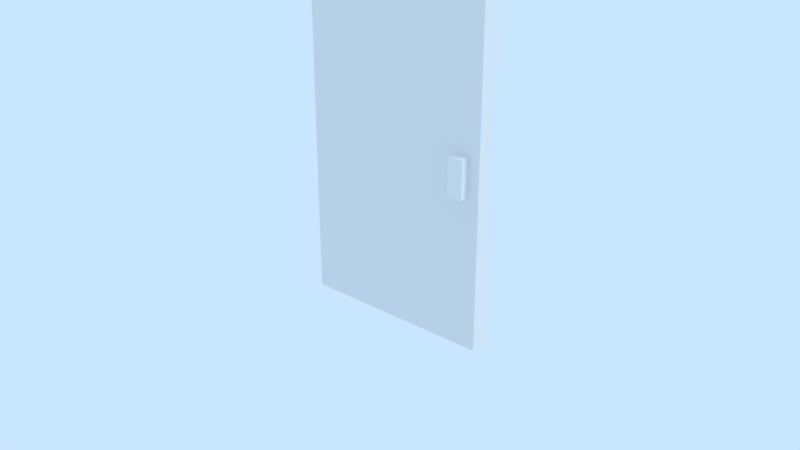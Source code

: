 # Source: LibDoor.blend  (saved by Blender 2.79.7; exported with 4.5.12 LTS)
import bpy
from mathutils import Matrix  # noqa: F401  (used for matrix-valued properties, if any)

bpy.ops.wm.read_factory_settings(use_empty=True)
scene = bpy.context.scene
scene.name = 'LibDoor'

# ---- collections
col_collection_1 = bpy.data.collections.new('Collection 1'); scene.collection.children.link(col_collection_1)
col_collection_2 = bpy.data.collections.new('Collection 2'); scene.collection.children.link(col_collection_2)
col_collection_2.hide_render = True
col_collection_2.hide_viewport = True
col_collection_3 = bpy.data.collections.new('Collection 3'); scene.collection.children.link(col_collection_3)
col_collection_3.hide_render = True
col_collection_3.hide_viewport = True
col_collection_4 = bpy.data.collections.new('Collection 4'); scene.collection.children.link(col_collection_4)
col_collection_4.hide_render = True
col_collection_4.hide_viewport = True
col_collection_5 = bpy.data.collections.new('Collection 5'); scene.collection.children.link(col_collection_5)
col_collection_5.hide_render = True
col_collection_5.hide_viewport = True
col_collection_6 = bpy.data.collections.new('Collection 6'); scene.collection.children.link(col_collection_6)
col_collection_6.hide_render = True
col_collection_6.hide_viewport = True
col_collection_7 = bpy.data.collections.new('Collection 7'); scene.collection.children.link(col_collection_7)
col_collection_7.hide_render = True
col_collection_7.hide_viewport = True
col_collection_8 = bpy.data.collections.new('Collection 8'); scene.collection.children.link(col_collection_8)
col_collection_8.hide_render = True
col_collection_8.hide_viewport = True
col_collection_9 = bpy.data.collections.new('Collection 9'); scene.collection.children.link(col_collection_9)
col_collection_9.hide_render = True
col_collection_9.hide_viewport = True
col_collection_10 = bpy.data.collections.new('Collection 10'); scene.collection.children.link(col_collection_10)
col_collection_10.hide_render = True
col_collection_10.hide_viewport = True
col_collection_11 = bpy.data.collections.new('Collection 11'); scene.collection.children.link(col_collection_11)
col_collection_11.hide_render = True
col_collection_11.hide_viewport = True
col_collection_12 = bpy.data.collections.new('Collection 12'); scene.collection.children.link(col_collection_12)
col_collection_12.hide_render = True
col_collection_12.hide_viewport = True
col_collection_13 = bpy.data.collections.new('Collection 13'); scene.collection.children.link(col_collection_13)
col_collection_13.hide_render = True
col_collection_13.hide_viewport = True
col_collection_14 = bpy.data.collections.new('Collection 14'); scene.collection.children.link(col_collection_14)
col_collection_14.hide_render = True
col_collection_14.hide_viewport = True
col_collection_15 = bpy.data.collections.new('Collection 15'); scene.collection.children.link(col_collection_15)
col_collection_15.hide_render = True
col_collection_15.hide_viewport = True
col_collection_16 = bpy.data.collections.new('Collection 16'); scene.collection.children.link(col_collection_16)
col_collection_16.hide_render = True
col_collection_16.hide_viewport = True
col_collection_17 = bpy.data.collections.new('Collection 17'); scene.collection.children.link(col_collection_17)
col_collection_17.hide_render = True
col_collection_17.hide_viewport = True
col_collection_18 = bpy.data.collections.new('Collection 18'); scene.collection.children.link(col_collection_18)
col_collection_18.hide_render = True
col_collection_18.hide_viewport = True
col_collection_19 = bpy.data.collections.new('Collection 19'); scene.collection.children.link(col_collection_19)
col_collection_19.hide_render = True
col_collection_19.hide_viewport = True
col_collection_20 = bpy.data.collections.new('Collection 20'); scene.collection.children.link(col_collection_20)
col_collection_20.hide_render = True
col_collection_20.hide_viewport = True

# ---- materials (node trees are filled in below, after node groups)
mat_metal = bpy.data.materials.new('Metal')
mat_metal.alpha_threshold = 0.0
mat_metal.use_transparent_shadow = False
mat_metal.diffuse_color = (0.8275, 0.8275, 0.8275, 1.0)
mat_metal.roughness = 0.5
mat_metal.specular_intensity = 0.1
mat_doorwood = bpy.data.materials.new('DoorWood')
mat_doorwood.alpha_threshold = 0.0
mat_doorwood.use_transparent_shadow = False
mat_doorwood.roughness = 0.5
mat_doorwood.specular_intensity = 0.07692
mat_solidcolor = bpy.data.materials.new('SolidColor')
mat_solidcolor.alpha_threshold = 0.0
mat_solidcolor.use_transparent_shadow = False
mat_solidcolor.roughness = 0.5
mat_solidcolor.specular_intensity = 0.0

# ---- material node trees

# ---- world
world_world = bpy.data.worlds.new('World'); scene.world = world_world
world_world.color = (0.5853, 0.7879, 1.0)
world_world.use_sun_shadow = False
world_world.sun_shadow_jitter_overblur = 0.0

# ---- lights
light_sun = bpy.data.lights.new('Sun', 'SUN')
light_sun.transmission_factor = 0.0
light_sun.cutoff_distance = 42.0
light_sun.angle = 0.1993
light_sun.energy = 1.0
light_sun.shadow_buffer_clip_start = 1.001
light_sun.shadow_soft_size = 0.1
light_sun.shadow_cascade_max_distance = 1000.0

# ---- meshes
me_doorcoliision = bpy.data.meshes.new('DoorColiision')
me_doorcoliision.from_pydata([(0.0, -0.05, -1.0), (0.0, -0.05, 1.1), (0.0, 0.05, -1.0), (0.0, 0.05, 1.1), (1.0, -0.05, -1.0), (1.0, -0.05, 1.1), (1.0, 0.05, -1.0), (1.0, 0.05, 1.1)], [], [(0, 1, 3, 2), (2, 3, 7, 6), (6, 7, 5, 4), (4, 5, 1, 0), (2, 6, 4, 0), (7, 3, 1, 5)])
me_doorcoliision.use_remesh_preserve_volume = False
me_doorcoliision.use_remesh_preserve_attributes = False
me_doorcoliision.use_mirror_vertex_groups = False
me_doorcoliision.update()
me_door1mesh = bpy.data.meshes.new('Door1Mesh')
me_door1mesh.from_pydata([(0.0, -0.05, -1.0), (0.0, -0.05, 1.1), (0.0, 0.05, -1.0), (0.0, 0.05, 1.1), (1.0, -0.05, -1.0), (1.0, -0.05, 1.1), (1.0, 0.05, -1.0), (1.0, 0.05, 1.1), (0.86, -0.1, -0.2), (0.86, -0.1, -2.98e-08), (0.86, 0.1, -0.2), (0.86, 0.1, -2.98e-08), (0.94, -0.1, -0.2), (0.94, -0.1, -2.98e-08), (0.94, 0.1, -0.2), (0.94, 0.1, -2.98e-08)], [], [(0, 1, 3, 2), (2, 3, 7, 6), (6, 7, 5, 4), (4, 5, 1, 0), (2, 6, 4, 0), (7, 3, 1, 5), (8, 9, 11, 10), (10, 11, 15, 14), (14, 15, 13, 12), (12, 13, 9, 8), (10, 14, 12, 8), (15, 11, 9, 13)])
me_door1mesh.polygons.foreach_set('material_index', [1, 1, 1, 1, 1, 1, 0, 0, 0, 0, 0, 0])
_uv = me_door1mesh.uv_layers.new(name='UVMap')
_uv.uv.foreach_set('vector', [0.4895, 0.0, 0.4895, 1.0, 0.6251, 1.0, 0.6251, 0.0, 0.09091, 0.0, 0.09091, 1.0, 1.0, 1.0, 1.0, 0.0, 0.2962, 0.0, 0.2962, 1.0, 0.05764, 1.0, 0.05764, 0.0, 0.9091, 0.0, 0.9091, 1.0, 0.0, 1.0, 0.0, 0.0, 0.3284, 0.0, 0.3284, 1.0, 0.6716, 1.0, 0.6716, 0.0, 0.3284, 1.0, 0.3284, 0.0, 0.6716, 0.0, 0.6716, 1.0, 0.0, 0.0, 0.0, 0.0, 0.0, 0.0, 0.0, 0.0, 0.0, 0.0, 0.0, 0.0, 0.0, 0.0, 0.0, 0.0, 0.0, 0.0, 0.0, 0.0, 0.0, 0.0, 0.0, 0.0, 0.0, 0.0, 0.0, 0.0, 0.0, 0.0, 0.0, 0.0, 0.0, 0.0, 0.0, 0.0, 0.0, 0.0, 0.0, 0.0, 0.0, 0.0, 0.0, 0.0, 0.0, 0.0, 0.0, 0.0])
me_door1mesh.materials.append(mat_metal)
me_door1mesh.materials.append(mat_doorwood)
me_door1mesh.use_remesh_preserve_volume = False
me_door1mesh.use_remesh_preserve_attributes = False
me_door1mesh.use_mirror_vertex_groups = False
me_door1mesh.update()
me_door2mesh = bpy.data.meshes.new('Door2Mesh')
me_door2mesh.from_pydata([(-0.5, -0.05, 1.103), (-0.4167, -0.05, 1.103), (-0.3333, -0.05, 1.103), (-0.25, -0.05, 1.103), (-0.1667, -0.05, 1.103), (-0.1034, -0.05, 1.103), (-0.5, -0.05, 0.9975), (-0.5, -0.05, 0.0525), (-0.4167, -0.05, 0.9975), (-0.4167, -0.05, 0.0525), (-0.3333, -0.05, 0.9975), (-0.3333, -0.05, 0.0525), (-0.25, -0.05, 0.9975), (-0.25, -0.05, 0.0525), (-0.1667, -0.05, 0.9975), (-0.1667, -0.05, 0.0525), (-0.1034, -0.05, 0.9975), (-0.1034, -0.05, 0.0525), (-0.04167, -0.05, 1.103), (-0.04167, -0.05, 0.0525), (-0.04167, -0.05, 0.9975), (-0.5, 0.05, 1.103), (-0.4167, 0.05, 1.103), (-0.3333, 0.05, 1.103), (-0.25, 0.05, 1.103), (-0.1667, 0.05, 1.103), (-0.1034, 0.05, 1.103), (-0.5, 0.05, 0.9975), (-0.5, 0.05, 0.0525), (-0.4167, 0.05, 0.9975), (-0.4167, 0.05, 0.0525), (-0.3333, 0.05, 0.9975), (-0.3333, 0.05, 0.0525), (-0.25, 0.05, 0.9975), (-0.25, 0.05, 0.0525), (-0.1667, 0.05, 0.9975), (-0.1667, 0.05, 0.0525), (-0.1034, 0.05, 0.9975), (-0.1034, 0.05, 0.0525), (-0.04167, 0.05, 1.103), (-0.04167, 0.05, 0.0525), (-0.04167, 0.05, 0.9975), (-0.5, 0.0, 1.103), (-0.1034, 0.0, 1.103), (-0.1667, 0.0, 1.103), (-0.25, 0.0, 1.103), (-0.3333, 0.0, 1.103), (-0.4167, 0.0, 1.103), (-0.04167, 0.0, 1.103), (-0.5, 0.0, 0.0525), (-0.5, 0.0, 0.9975), (0.0, -0.05, 1.103), (0.5, -0.05, 1.103), (0.4167, -0.05, 1.103), (0.3333, -0.05, 1.103), (0.25, -0.05, 1.103), (0.1667, -0.05, 1.103), (0.1034, -0.05, 1.103), (0.0, -0.05, 0.0525), (0.0, -0.05, 0.9975), (0.5, -0.05, 0.9975), (0.5, -0.05, 0.0525), (0.4167, -0.05, 0.9975), (0.4167, -0.05, 0.0525), (0.3333, -0.05, 0.9975), (0.3333, -0.05, 0.0525), (0.25, -0.05, 0.9975), (0.25, -0.05, 0.0525), (0.1667, -0.05, 0.9975), (0.1667, -0.05, 0.0525), (0.1034, -0.05, 0.9975), (0.1034, -0.05, 0.0525), (0.04167, -0.05, 1.103), (0.04167, -0.05, 0.0525), (0.04167, -0.05, 0.9975), (0.0, 0.05, 1.103), (0.5, 0.05, 1.103), (0.4167, 0.05, 1.103), (0.3333, 0.05, 1.103), (0.25, 0.05, 1.103), (0.1667, 0.05, 1.103), (0.1034, 0.05, 1.103), (0.0, 0.05, 0.0525), (0.0, 0.05, 0.9975), (0.5, 0.05, 0.9975), (0.5, 0.05, 0.0525), (0.4167, 0.05, 0.9975), (0.4167, 0.05, 0.0525), (0.3333, 0.05, 0.9975), (0.3333, 0.05, 0.0525), (0.25, 0.05, 0.9975), (0.25, 0.05, 0.0525), (0.1667, 0.05, 0.9975), (0.1667, 0.05, 0.0525), (0.1034, 0.05, 0.9975), (0.1034, 0.05, 0.0525), (0.04167, 0.05, 1.103), (0.04167, 0.05, 0.0525), (0.04167, 0.05, 0.9975), (0.0, 0.0, 1.103), (0.5, 0.0, 1.103), (0.1034, 0.0, 1.103), (0.1667, 0.0, 1.103), (0.25, 0.0, 1.103), (0.3333, 0.0, 1.103), (0.4167, 0.0, 1.103), (0.04167, 0.0, 1.103), (0.5, 0.0, 0.0525), (0.5, 0.0, 0.9975), (-0.5, -0.05, -1.003), (-0.4167, -0.05, -1.003), (-0.3333, -0.05, -1.003), (-0.25, -0.05, -1.003), (-0.1667, -0.05, -1.003), (-0.1034, -0.05, -1.003), (-0.5, -0.05, -0.8975), (-0.5, -0.05, -0.0525), (-0.4167, -0.05, -0.8975), (-0.4167, -0.05, -0.0525), (-0.3333, -0.05, -0.8975), (-0.3333, -0.05, -0.0525), (-0.25, -0.05, -0.8975), (-0.25, -0.05, -0.0525), (-0.1667, -0.05, -0.8975), (-0.1667, -0.05, -0.0525), (-0.1034, -0.05, -0.8975), (-0.1034, -0.05, -0.0525), (-0.04167, -0.05, -1.003), (-0.04167, -0.05, -0.0525), (-0.04167, -0.05, -0.8975), (-0.5, -0.05, 0.0), (-0.4167, -0.05, 0.0), (-0.3333, -0.05, 0.0), (-0.25, -0.05, 0.0), (-0.1667, -0.05, 0.0), (-0.1034, -0.05, 0.0), (-0.04167, -0.05, 0.0), (-0.5, 0.05, -1.003), (-0.4167, 0.05, -1.003), (-0.3333, 0.05, -1.003), (-0.25, 0.05, -1.003), (-0.1667, 0.05, -1.003), (-0.1034, 0.05, -1.003), (-0.5, 0.05, -0.8975), (-0.5, 0.05, -0.0525), (-0.4167, 0.05, -0.8975), (-0.4167, 0.05, -0.0525), (-0.3333, 0.05, -0.8975), (-0.3333, 0.05, -0.0525), (-0.25, 0.05, -0.8975), (-0.25, 0.05, -0.0525), (-0.1667, 0.05, -0.8975), (-0.1667, 0.05, -0.0525), (-0.1034, 0.05, -0.8975), (-0.1034, 0.05, -0.0525), (-0.04167, 0.05, -1.003), (-0.04167, 0.05, -0.0525), (-0.04167, 0.05, -0.8975), (-0.5, 0.0, -1.003), (-0.1034, 0.0, -1.003), (-0.1667, 0.0, -1.003), (-0.25, 0.0, -1.003), (-0.3333, 0.0, -1.003), (-0.4167, 0.0, -1.003), (-0.04167, 0.0, -1.003), (-0.5, 0.0, -0.0525), (-0.5, 0.0, -0.8975), (-0.5, 0.05, 0.0), (-0.4167, 0.05, 0.0), (-0.3333, 0.05, 0.0), (-0.25, 0.05, 0.0), (-0.1667, 0.05, 0.0), (-0.1034, 0.05, 0.0), (-0.04167, 0.05, 0.0), (-0.5, 0.0, 0.0), (0.0, -0.05, -1.003), (0.5, -0.05, -1.003), (0.4167, -0.05, -1.003), (0.3333, -0.05, -1.003), (0.25, -0.05, -1.003), (0.1667, -0.05, -1.003), (0.1034, -0.05, -1.003), (0.0, -0.05, -0.0525), (0.0, -0.05, -0.8975), (0.5, -0.05, -0.8975), (0.5, -0.05, -0.0525), (0.4167, -0.05, -0.8975), (0.4167, -0.05, -0.0525), (0.3333, -0.05, -0.8975), (0.3333, -0.05, -0.0525), (0.25, -0.05, -0.8975), (0.25, -0.05, -0.0525), (0.1667, -0.05, -0.8975), (0.1667, -0.05, -0.0525), (0.1034, -0.05, -0.8975), (0.1034, -0.05, -0.0525), (0.04167, -0.05, -1.003), (0.04167, -0.05, -0.0525), (0.04167, -0.05, -0.8975), (0.0, -0.05, 0.0), (0.5, -0.05, 0.0), (0.4167, -0.05, 0.0), (0.3333, -0.05, 0.0), (0.25, -0.05, 0.0), (0.1667, -0.05, 0.0), (0.1034, -0.05, 0.0), (0.04167, -0.05, 0.0), (0.0, 0.05, -1.003), (0.5, 0.05, -1.003), (0.4167, 0.05, -1.003), (0.3333, 0.05, -1.003), (0.25, 0.05, -1.003), (0.1667, 0.05, -1.003), (0.1034, 0.05, -1.003), (0.0, 0.05, -0.0525), (0.0, 0.05, -0.8975), (0.5, 0.05, -0.8975), (0.5, 0.05, -0.0525), (0.4167, 0.05, -0.8975), (0.4167, 0.05, -0.0525), (0.3333, 0.05, -0.8975), (0.3333, 0.05, -0.0525), (0.25, 0.05, -0.8975), (0.25, 0.05, -0.0525), (0.1667, 0.05, -0.8975), (0.1667, 0.05, -0.0525), (0.1034, 0.05, -0.8975), (0.1034, 0.05, -0.0525), (0.04167, 0.05, -1.003), (0.04167, 0.05, -0.0525), (0.04167, 0.05, -0.8975), (0.0, 0.0, -1.003), (0.5, 0.0, -1.003), (0.1034, 0.0, -1.003), (0.1667, 0.0, -1.003), (0.25, 0.0, -1.003), (0.3333, 0.0, -1.003), (0.4167, 0.0, -1.003), (0.04167, 0.0, -1.003), (0.5, 0.0, -0.0525), (0.5, 0.0, -0.8975), (0.0, 0.05, 0.0), (0.5, 0.05, 0.0), (0.4167, 0.05, 0.0), (0.3333, 0.05, 0.0), (0.25, 0.05, 0.0), (0.1667, 0.05, 0.0), (0.1034, 0.05, 0.0), (0.04167, 0.05, 0.0), (0.5, 0.0, 0.0), (0.36, -0.1, -0.2025), (0.36, -0.1, -0.0025), (0.36, 0.1, -0.2025), (0.36, 0.1, -0.0025), (0.44, -0.1, -0.2025), (0.44, -0.1, -0.0025), (0.44, 0.1, -0.2025), (0.44, 0.1, -0.0025)], [], [(20, 59, 51, 18), (48, 18, 51, 99), (42, 0, 1, 47), (47, 1, 2, 46), (46, 2, 3, 45), (45, 3, 4, 44), (44, 4, 5, 43), (6, 8, 1, 0), (8, 10, 2, 1), (10, 12, 3, 2), (12, 14, 4, 3), (14, 16, 5, 4), (134, 135, 17, 15), (15, 17, 16, 14), (133, 134, 15, 13), (132, 133, 13, 11), (11, 13, 12, 10), (131, 132, 11, 9), (130, 131, 9, 7), (7, 9, 8, 6), (136, 199, 58, 19), (19, 58, 59, 20), (135, 136, 19, 17), (43, 5, 18, 48), (16, 20, 18, 5), (42, 50, 6, 0), (50, 49, 7, 6), (49, 174, 130, 7), (41, 39, 75, 83), (48, 99, 75, 39), (42, 47, 22, 21), (47, 46, 23, 22), (46, 45, 24, 23), (45, 44, 25, 24), (44, 43, 26, 25), (27, 21, 22, 29), (29, 22, 23, 31), (31, 23, 24, 33), (33, 24, 25, 35), (35, 25, 26, 37), (171, 36, 38, 172), (36, 35, 37, 38), (170, 34, 36, 171), (169, 32, 34, 170), (32, 31, 33, 34), (168, 30, 32, 169), (167, 28, 30, 168), (28, 27, 29, 30), (173, 40, 82, 241), (40, 41, 83, 82), (172, 38, 40, 173), (43, 48, 39, 26), (37, 26, 39, 41), (42, 21, 27, 50), (50, 27, 28, 49), (49, 28, 167, 174), (11, 32, 30, 9), (9, 30, 29, 8), (11, 10, 31, 32), (10, 8, 29, 31), (14, 12, 33, 35), (20, 16, 37, 41), (17, 38, 37, 16), (19, 20, 41, 40), (19, 40, 38, 17), (15, 36, 34, 13), (15, 14, 35, 36), (13, 34, 33, 12), (74, 72, 51, 59), (106, 99, 51, 72), (100, 105, 53, 52), (105, 104, 54, 53), (104, 103, 55, 54), (103, 102, 56, 55), (102, 101, 57, 56), (60, 52, 53, 62), (62, 53, 54, 64), (64, 54, 55, 66), (66, 55, 56, 68), (68, 56, 57, 70), (204, 69, 71, 205), (69, 68, 70, 71), (203, 67, 69, 204), (202, 65, 67, 203), (65, 64, 66, 67), (201, 63, 65, 202), (200, 61, 63, 201), (61, 60, 62, 63), (206, 73, 58, 199), (73, 74, 59, 58), (205, 71, 73, 206), (101, 106, 72, 57), (70, 57, 72, 74), (100, 52, 60, 108), (108, 60, 61, 107), (107, 61, 200, 249), (98, 83, 75, 96), (106, 96, 75, 99), (100, 76, 77, 105), (105, 77, 78, 104), (104, 78, 79, 103), (103, 79, 80, 102), (102, 80, 81, 101), (84, 86, 77, 76), (86, 88, 78, 77), (88, 90, 79, 78), (90, 92, 80, 79), (92, 94, 81, 80), (246, 247, 95, 93), (93, 95, 94, 92), (245, 246, 93, 91), (244, 245, 91, 89), (89, 91, 90, 88), (243, 244, 89, 87), (242, 243, 87, 85), (85, 87, 86, 84), (248, 241, 82, 97), (97, 82, 83, 98), (247, 248, 97, 95), (101, 81, 96, 106), (94, 98, 96, 81), (100, 108, 84, 76), (108, 107, 85, 84), (107, 249, 242, 85), (65, 63, 87, 89), (63, 62, 86, 87), (65, 89, 88, 64), (64, 88, 86, 62), (68, 92, 90, 66), (74, 98, 94, 70), (71, 70, 94, 95), (73, 97, 98, 74), (73, 71, 95, 97), (69, 67, 91, 93), (69, 93, 92, 68), (67, 66, 90, 91), (129, 127, 175, 183), (164, 231, 175, 127), (158, 163, 110, 109), (163, 162, 111, 110), (162, 161, 112, 111), (161, 160, 113, 112), (160, 159, 114, 113), (115, 109, 110, 117), (117, 110, 111, 119), (119, 111, 112, 121), (121, 112, 113, 123), (123, 113, 114, 125), (134, 124, 126, 135), (124, 123, 125, 126), (133, 122, 124, 134), (132, 120, 122, 133), (120, 119, 121, 122), (131, 118, 120, 132), (130, 116, 118, 131), (116, 115, 117, 118), (136, 128, 182, 199), (128, 129, 183, 182), (135, 126, 128, 136), (159, 164, 127, 114), (125, 114, 127, 129), (158, 109, 115, 166), (166, 115, 116, 165), (165, 116, 130, 174), (157, 215, 207, 155), (164, 155, 207, 231), (158, 137, 138, 163), (163, 138, 139, 162), (162, 139, 140, 161), (161, 140, 141, 160), (160, 141, 142, 159), (143, 145, 138, 137), (145, 147, 139, 138), (147, 149, 140, 139), (149, 151, 141, 140), (151, 153, 142, 141), (171, 172, 154, 152), (152, 154, 153, 151), (170, 171, 152, 150), (169, 170, 150, 148), (148, 150, 149, 147), (168, 169, 148, 146), (167, 168, 146, 144), (144, 146, 145, 143), (173, 241, 214, 156), (156, 214, 215, 157), (172, 173, 156, 154), (159, 142, 155, 164), (153, 157, 155, 142), (158, 166, 143, 137), (166, 165, 144, 143), (165, 174, 167, 144), (120, 118, 146, 148), (118, 117, 145, 146), (120, 148, 147, 119), (119, 147, 145, 117), (123, 151, 149, 121), (129, 157, 153, 125), (126, 125, 153, 154), (128, 156, 157, 129), (128, 126, 154, 156), (124, 122, 150, 152), (124, 152, 151, 123), (122, 121, 149, 150), (198, 183, 175, 196), (238, 196, 175, 231), (232, 176, 177, 237), (237, 177, 178, 236), (236, 178, 179, 235), (235, 179, 180, 234), (234, 180, 181, 233), (184, 186, 177, 176), (186, 188, 178, 177), (188, 190, 179, 178), (190, 192, 180, 179), (192, 194, 181, 180), (204, 205, 195, 193), (193, 195, 194, 192), (203, 204, 193, 191), (202, 203, 191, 189), (189, 191, 190, 188), (201, 202, 189, 187), (200, 201, 187, 185), (185, 187, 186, 184), (206, 199, 182, 197), (197, 182, 183, 198), (205, 206, 197, 195), (233, 181, 196, 238), (194, 198, 196, 181), (232, 240, 184, 176), (240, 239, 185, 184), (239, 249, 200, 185), (230, 228, 207, 215), (238, 231, 207, 228), (232, 237, 209, 208), (237, 236, 210, 209), (236, 235, 211, 210), (235, 234, 212, 211), (234, 233, 213, 212), (216, 208, 209, 218), (218, 209, 210, 220), (220, 210, 211, 222), (222, 211, 212, 224), (224, 212, 213, 226), (246, 225, 227, 247), (225, 224, 226, 227), (245, 223, 225, 246), (244, 221, 223, 245), (221, 220, 222, 223), (243, 219, 221, 244), (242, 217, 219, 243), (217, 216, 218, 219), (248, 229, 214, 241), (229, 230, 215, 214), (247, 227, 229, 248), (233, 238, 228, 213), (226, 213, 228, 230), (232, 208, 216, 240), (240, 216, 217, 239), (239, 217, 242, 249), (189, 221, 219, 187), (187, 219, 218, 186), (189, 188, 220, 221), (188, 186, 218, 220), (192, 190, 222, 224), (198, 194, 226, 230), (195, 227, 226, 194), (197, 198, 230, 229), (197, 229, 227, 195), (193, 225, 223, 191), (193, 192, 224, 225), (191, 223, 222, 190), (250, 251, 253, 252), (252, 253, 257, 256), (256, 257, 255, 254), (254, 255, 251, 250), (252, 256, 254, 250), (257, 253, 251, 255)])
me_door2mesh.polygons.foreach_set('material_index', [0, 0, 0, 0, 0, 0, 0, 0, 0, 0, 0, 0, 0, 0, 0, 0, 0, 0, 0, 0, 0, 0, 0, 0, 0, 0, 0, 0, 0, 0, 0, 0, 0, 0, 0, 0, 0, 0, 0, 0, 0, 0, 0, 0, 0, 0, 0, 0, 0, 0, 0, 0, 0, 0, 0, 0, 0, 0, 0, 0, 0, 0, 0, 0, 0, 0, 0, 0, 0, 0, 0, 0, 0, 0, 0, 0, 0, 0, 0, 0, 0, 0, 0, 0, 0, 0, 0, 0, 0, 0, 0, 0, 0, 0, 0, 0, 0, 0, 0, 0, 0, 0, 0, 0, 0, 0, 0, 0, 0, 0, 0, 0, 0, 0, 0, 0, 0, 0, 0, 0, 0, 0, 0, 0, 0, 0, 0, 0, 0, 0, 0, 0, 0, 0, 0, 0, 0, 0, 0, 0, 0, 0, 0, 0, 0, 0, 0, 0, 0, 0, 0, 0, 0, 0, 0, 0, 0, 0, 0, 0, 0, 0, 0, 0, 0, 0, 0, 0, 0, 0, 0, 0, 0, 0, 0, 0, 0, 0, 0, 0, 0, 0, 0, 0, 0, 0, 0, 0, 0, 0, 0, 0, 0, 0, 0, 0, 0, 0, 0, 0, 0, 0, 0, 0, 0, 0, 0, 0, 0, 0, 0, 0, 0, 0, 0, 0, 0, 0, 0, 0, 0, 0, 0, 0, 0, 0, 0, 0, 0, 0, 0, 0, 0, 0, 0, 0, 0, 0, 0, 0, 0, 0, 0, 0, 0, 0, 0, 0, 0, 0, 0, 0, 0, 0, 0, 0, 0, 0, 0, 0, 0, 0, 0, 0, 0, 0, 0, 0, 0, 0, 0, 0, 1, 1, 1, 1, 1, 1])
me_door2mesh.materials.append(mat_solidcolor)
me_door2mesh.materials.append(mat_metal)
me_door2mesh.use_remesh_preserve_volume = False
me_door2mesh.use_remesh_preserve_attributes = False
me_door2mesh.use_mirror_vertex_groups = False
me_door2mesh.update()

# ---- objects
ob_door1 = bpy.data.objects.new('Door1', None)
ob_door1collision = bpy.data.objects.new('Door1Collision', me_doorcoliision)
ob_door1mesh = bpy.data.objects.new('Door1Mesh', me_door1mesh)
ob_lamp = bpy.data.objects.new('Lamp', light_sun)
ob_door2 = bpy.data.objects.new('Door2', None)
ob_door2collision = bpy.data.objects.new('Door2Collision', me_doorcoliision)
ob_door2mesh = bpy.data.objects.new('Door2Mesh', me_door2mesh)

# ---- transforms, parenting, visibility, modifiers, constraints
ob_door1.location = (0.0, 0.0, 0.0)
ob_door1.show_in_front = True
ob_door1.lineart.crease_threshold = 0.0
ob_door1collision.parent = ob_door1
ob_door1collision.location = (-0.5, 0.0, 1.1)
ob_door1collision.color = (0.3749, 0.198, 0.09319, 1.0)
ob_door1collision.hide_render = True
ob_door1collision.display_type = 'WIRE'
ob_door1collision.show_wire = True
ob_door1collision.show_all_edges = True
ob_door1collision.show_in_front = True
ob_door1collision.lineart.crease_threshold = 0.0
ob_door1mesh.parent = ob_door1collision
ob_door1mesh.matrix_parent_inverse = Matrix(((1.0, 0.0, 0.0, 0.5), (0.0, 1.0, 0.0, -0.0), (0.0, 0.0, 1.0, -1.1), (0.0, 0.0, 0.0, 1.0)))
ob_door1mesh.location = (-0.5, 0.0, 1.1)
ob_door1mesh.color = (0.3749, 0.198, 0.09319, 1.0)
ob_door1mesh.lineart.crease_threshold = 0.0
ob_lamp.location = (10.31, 3.409, 14.65)
ob_lamp.rotation_euler = (0.6503, 0.05522, 1.866)
ob_lamp.lock_rotations_4d = False
ob_lamp.empty_display_type = 'ARROWS'
ob_lamp.color = (0.0, 0.0, 0.0, 0.0)
ob_lamp.hide_viewport = True
ob_lamp.lineart.crease_threshold = 0.0
ob_door2.location = (0.0, 0.0, 0.0)
ob_door2.show_in_front = True
ob_door2.lineart.crease_threshold = 0.0
ob_door2collision.parent = ob_door2
ob_door2collision.location = (-0.5, 0.0, 1.1)
ob_door2collision.color = (0.3749, 0.198, 0.09319, 1.0)
ob_door2collision.hide_render = True
ob_door2collision.display_type = 'WIRE'
ob_door2collision.show_wire = True
ob_door2collision.show_all_edges = True
ob_door2collision.show_in_front = True
ob_door2collision.lineart.crease_threshold = 0.0
ob_door2mesh.parent = ob_door2collision
ob_door2mesh.matrix_parent_inverse = Matrix(((1.0, 0.0, 0.0, 0.5), (0.0, 1.0, 0.0, -0.0), (0.0, 0.0, 1.0, -1.1), (0.0, 0.0, 0.0, 1.0)))
ob_door2mesh.location = (0.0, 0.0, 1.103)
ob_door2mesh.color = (0.5926, 0.5926, 0.5926, 1.0)
ob_door2mesh.lineart.crease_threshold = 0.0

# ---- collection membership
col_collection_1.objects.link(ob_door1)
col_collection_1.objects.link(ob_door1collision)
col_collection_1.objects.link(ob_door1mesh)
col_collection_1.objects.link(ob_lamp)
col_collection_2.objects.link(ob_door2)
col_collection_2.objects.link(ob_door2collision)
col_collection_2.objects.link(ob_door2mesh)
col_collection_2.objects.link(ob_lamp)
col_collection_3.objects.link(ob_lamp)
col_collection_4.objects.link(ob_lamp)
col_collection_5.objects.link(ob_lamp)
col_collection_6.objects.link(ob_lamp)
col_collection_7.objects.link(ob_lamp)
col_collection_8.objects.link(ob_lamp)
col_collection_9.objects.link(ob_lamp)
col_collection_10.objects.link(ob_lamp)
col_collection_11.objects.link(ob_lamp)
col_collection_12.objects.link(ob_lamp)
col_collection_13.objects.link(ob_lamp)
col_collection_14.objects.link(ob_lamp)
col_collection_15.objects.link(ob_lamp)
col_collection_16.objects.link(ob_lamp)
col_collection_17.objects.link(ob_lamp)
col_collection_18.objects.link(ob_lamp)
col_collection_19.objects.link(ob_lamp)
col_collection_20.objects.link(ob_lamp)

# ---- scene / render settings (as saved in the file)
scene.frame_start = 1; scene.frame_end = 250; scene.frame_set(0)
scene.render.engine = 'BLENDER_EEVEE_NEXT'
scene.render.resolution_percentage = 50
scene.render.dither_intensity = 0.0
scene.cycles.use_denoising = False
scene.cycles.samples = 128
scene.cycles.sampling_pattern = 'TABULATED_SOBOL'
scene.cycles.use_adaptive_sampling = False
scene.cycles.use_light_tree = False
scene.view_settings.view_transform = 'Standard'
bpy.context.view_layer.update()

# ---- added for rendering (the .blend has no active camera): camera
cam_auto = bpy.data.cameras.new('AutoCamera')
cam_auto.lens = 50.0
cam_auto.sensor_width = 36.0
cam_auto.clip_end = 1000.0
ob_auto_camera = bpy.data.objects.new('AutoCamera', cam_auto)
scene.collection.objects.link(ob_auto_camera)
ob_auto_camera.location = (3.10964, -3.73156, 3.08646)
ob_auto_camera.rotation_euler = (1.09748, -7.21219e-08, 0.694738)
scene.camera = ob_auto_camera
bpy.context.view_layer.update()

